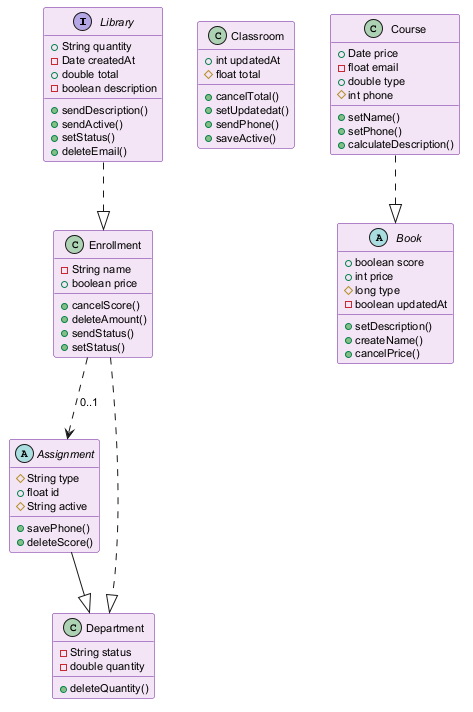

The diagram above was rendered by PlantUML. Its source (embedded in the PNG):
@startuml
skinparam backgroundColor #FFFFFF
skinparam classBackgroundColor #F3E5F5
skinparam classBorderColor #6A1B9A
skinparam defaultFontSize 11
interface Library {
  +String quantity
  -Date createdAt
  +double total
  -boolean description
  +sendDescription()
  +sendActive()
  +setStatus()
  +deleteEmail()
}
abstract class Assignment {
  #String type
  +float id
  #String active
  +savePhone()
  +deleteScore()
}
class Enrollment {
  -String name
  +boolean price
  +cancelScore()
  +deleteAmount()
  +sendStatus()
  +setStatus()
}
class Classroom {
  +int updatedAt
  #float total
  +cancelTotal()
  +setUpdatedat()
  +sendPhone()
  +saveActive()
}
class Course {
  +Date price
  -float email
  +double type
  #int phone
  +setName()
  +setPhone()
  +calculateDescription()
}
class Department {
  -String status
  -double quantity
  +deleteQuantity()
}
abstract class Book {
  +boolean score
  +int price
  #long type
  -boolean updatedAt
  +setDescription()
  +createName()
  +cancelPrice()
}
Enrollment ..> Assignment : "0..1"
Library ..|> Enrollment
Enrollment ..|> Department
Assignment --|> Department
Course ..|> Book
@enduml